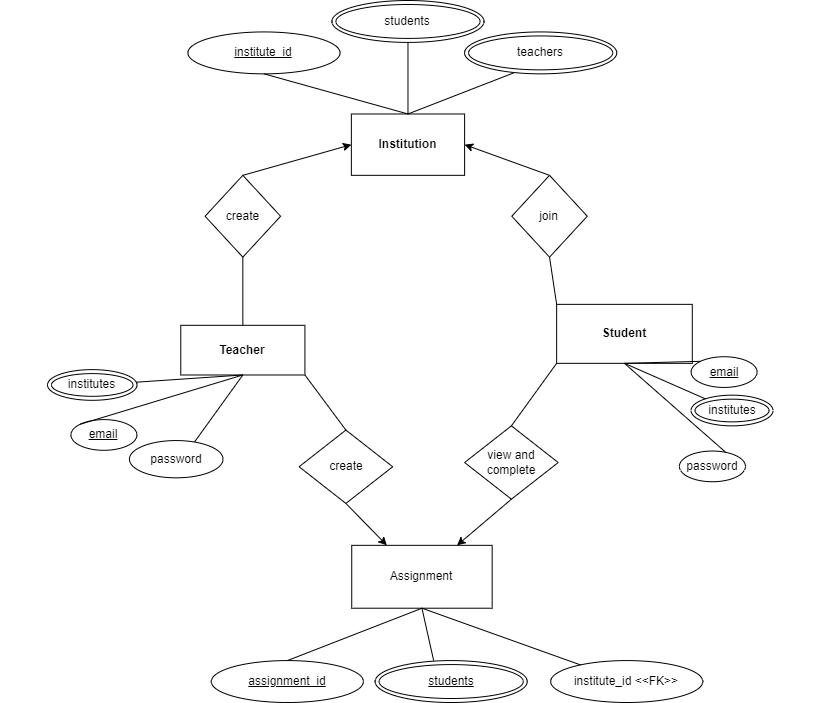

The diagram above was exported from draw.io. Its source (the exported page's mxGraphModel, read from the mxfile embedded in the PNG):
<mxGraphModel dx="2789" dy="1915" grid="0" gridSize="10" guides="1" tooltips="1" connect="1" arrows="1" fold="1" page="1" pageScale="1" pageWidth="850" pageHeight="1100" background="none" math="0" shadow="0">
  <root>
    <mxCell id="0" />
    <mxCell id="1" parent="0" />
    <mxCell id="70" value="" style="group" vertex="1" connectable="0" parent="1">
      <mxGeometry x="-795" y="-829" width="784" height="702" as="geometry" />
    </mxCell>
    <mxCell id="37" value="" style="group" vertex="1" connectable="0" parent="70">
      <mxGeometry x="58.50746268656716" y="41.91044776119403" width="725.4925373134329" height="471.4925373134328" as="geometry" />
    </mxCell>
    <mxCell id="14" value="" style="group;rounded=0;" vertex="1" connectable="0" parent="37">
      <mxGeometry x="-105.31343283582089" y="282.8955223880597" width="392" height="188.59701492537314" as="geometry" />
    </mxCell>
    <mxCell id="2" value="&lt;b&gt;Teacher&lt;br&gt;&lt;/b&gt;" style="rounded=0;whiteSpace=wrap;html=1;" vertex="1" parent="14">
      <mxGeometry x="180.07114153371072" width="124.1473885743695" height="49.671641791044784" as="geometry" />
    </mxCell>
    <mxCell id="8" value="password" style="ellipse;whiteSpace=wrap;html=1;rounded=0;" vertex="1" parent="14">
      <mxGeometry x="128.71641791044775" y="115.25373134328359" width="93.61194029850746" height="37.258388059701495" as="geometry" />
    </mxCell>
    <mxCell id="9" value="" style="endArrow=none;html=1;entryX=0.5;entryY=1;entryDx=0;entryDy=0;exitX=0.697;exitY=0.033;exitDx=0;exitDy=0;exitPerimeter=0;rounded=0;" edge="1" parent="14" source="8" target="2">
      <mxGeometry width="50" height="50" relative="1" as="geometry">
        <mxPoint x="248.294777148739" y="198.68656716417914" as="sourcePoint" />
        <mxPoint x="313.63550797735456" y="136.59701492537317" as="targetPoint" />
      </mxGeometry>
    </mxCell>
    <mxCell id="44" value="create" style="rhombus;whiteSpace=wrap;html=1;" vertex="1" parent="14">
      <mxGeometry x="298.3880597014925" y="104.77611940298507" width="93.61194029850746" height="73.34328358208955" as="geometry" />
    </mxCell>
    <mxCell id="58" value="" style="endArrow=none;html=1;rounded=1;strokeWidth=1;exitX=1;exitY=1;exitDx=0;exitDy=0;entryX=0.5;entryY=0;entryDx=0;entryDy=0;" edge="1" parent="14" source="2" target="44">
      <mxGeometry width="50" height="50" relative="1" as="geometry">
        <mxPoint x="444.65671641791045" y="-41.91044776119403" as="sourcePoint" />
        <mxPoint x="503.1641791044776" y="-94.29850746268657" as="targetPoint" />
      </mxGeometry>
    </mxCell>
    <mxCell id="17" value="" style="group;rounded=0;" vertex="1" connectable="0" parent="37">
      <mxGeometry x="311.4118208955224" y="261.9402985074627" width="414.0807164179105" height="199.07462686567166" as="geometry" />
    </mxCell>
    <mxCell id="18" value="&lt;b&gt;Student&lt;br&gt;&lt;/b&gt;" style="rounded=0;whiteSpace=wrap;html=1;" vertex="1" parent="17">
      <mxGeometry x="139.2167925887802" width="135.64713124034995" height="58.98507462686569" as="geometry" />
    </mxCell>
    <mxCell id="45" value="view and complete" style="rhombus;whiteSpace=wrap;html=1;" vertex="1" parent="17">
      <mxGeometry x="47.18041791044775" y="121.49838805970147" width="93.61194029850746" height="73.34328358208955" as="geometry" />
    </mxCell>
    <mxCell id="59" value="" style="endArrow=none;html=1;rounded=1;strokeWidth=1;entryX=0;entryY=1;entryDx=0;entryDy=0;exitX=0.5;exitY=0;exitDx=0;exitDy=0;" edge="1" parent="17" source="45" target="18">
      <mxGeometry width="50" height="50" relative="1" as="geometry">
        <mxPoint x="27.93146268656717" y="-20.955223880597014" as="sourcePoint" />
        <mxPoint x="86.43892537313434" y="-73.34328358208955" as="targetPoint" />
      </mxGeometry>
    </mxCell>
    <mxCell id="26" value="create" style="rhombus;whiteSpace=wrap;html=1;rotation=0;rounded=0;" vertex="1" parent="37">
      <mxGeometry x="99.0852190659605" y="132.92681172451" width="75.49350024073182" height="81.80111490739077" as="geometry" />
    </mxCell>
    <mxCell id="28" value="" style="endArrow=none;html=1;entryX=0.5;entryY=1;entryDx=0;entryDy=0;exitX=0.5;exitY=0;exitDx=0;exitDy=0;rounded=0;" edge="1" parent="37" source="2" target="26">
      <mxGeometry width="50" height="50" relative="1" as="geometry">
        <mxPoint x="141.55031295137218" y="286.3039021758677" as="sourcePoint" />
        <mxPoint x="235.91718825228696" y="276.0787628124438" as="targetPoint" />
      </mxGeometry>
    </mxCell>
    <mxCell id="31" value="join" style="rhombus;whiteSpace=wrap;html=1;rotation=0;rounded=0;" vertex="1" parent="37">
      <mxGeometry x="405.77756379393355" y="132.92681172451" width="75.49350024073182" height="81.80111490739077" as="geometry" />
    </mxCell>
    <mxCell id="32" value="" style="endArrow=none;html=1;entryX=0.5;entryY=1;entryDx=0;entryDy=0;rounded=0;exitX=0;exitY=0;exitDx=0;exitDy=0;" edge="1" parent="37" source="18" target="31">
      <mxGeometry width="50" height="50" relative="1" as="geometry">
        <mxPoint x="315.94029850746267" y="261.9402985074627" as="sourcePoint" />
        <mxPoint x="447.610399614829" y="199.39021758676495" as="targetPoint" />
      </mxGeometry>
    </mxCell>
    <mxCell id="33" value="&lt;b&gt;Institution&lt;/b&gt;" style="rounded=0;whiteSpace=wrap;html=1;" vertex="1" parent="37">
      <mxGeometry x="245.35387578237842" y="71.5725671641791" width="113.24025036109774" height="61.35083618054308" as="geometry" />
    </mxCell>
    <mxCell id="34" value="" style="endArrow=classic;html=1;entryX=0;entryY=0.5;entryDx=0;entryDy=0;exitX=0.5;exitY=0;exitDx=0;exitDy=0;" edge="1" parent="37" source="26" target="33">
      <mxGeometry width="50" height="50" relative="1" as="geometry">
        <mxPoint x="160.42368801155516" y="102.25139363423845" as="sourcePoint" />
        <mxPoint x="207.60712566201255" y="51.12569681711923" as="targetPoint" />
      </mxGeometry>
    </mxCell>
    <mxCell id="36" value="" style="endArrow=classic;html=1;entryX=1;entryY=0.5;entryDx=0;entryDy=0;exitX=0.5;exitY=0;exitDx=0;exitDy=0;" edge="1" parent="37" source="31" target="33">
      <mxGeometry width="50" height="50" relative="1" as="geometry">
        <mxPoint x="188.73375060182957" y="194.27764790505304" as="sourcePoint" />
        <mxPoint x="235.91718825228696" y="143.15195108793384" as="targetPoint" />
      </mxGeometry>
    </mxCell>
    <mxCell id="41" value="teachers" style="ellipse;shape=doubleEllipse;whiteSpace=wrap;html=1;" vertex="1" parent="37">
      <mxGeometry x="358.5922388059701" y="-10.477611940298507" width="152.11940298507463" height="41.91044776119403" as="geometry" />
    </mxCell>
    <mxCell id="48" value="" style="endArrow=none;html=1;entryX=0.322;entryY=0.978;entryDx=0;entryDy=0;exitX=0.5;exitY=0;exitDx=0;exitDy=0;entryPerimeter=0;" edge="1" parent="37" source="33" target="41">
      <mxGeometry width="50" height="50" relative="1" as="geometry">
        <mxPoint x="313.67549350024063" y="10.477611940298507" as="sourcePoint" />
        <mxPoint x="321.79104477611935" y="-41.91044776119403" as="targetPoint" />
      </mxGeometry>
    </mxCell>
    <mxCell id="7" value="institutes" style="ellipse;shape=doubleEllipse;whiteSpace=wrap;html=1;rounded=0;" vertex="1" parent="70">
      <mxGeometry y="369.11579104477613" width="89.4579104477612" height="30.678447761194032" as="geometry" />
    </mxCell>
    <mxCell id="10" value="" style="endArrow=none;html=1;entryX=0.5;entryY=1;entryDx=0;entryDy=0;rounded=0;" edge="1" parent="70" source="7" target="2">
      <mxGeometry width="50" height="50" relative="1" as="geometry">
        <mxPoint x="113.98574867597492" y="446.81574141341486" as="sourcePoint" />
        <mxPoint x="204.77611940298507" y="379.34004675418095" as="targetPoint" />
      </mxGeometry>
    </mxCell>
    <mxCell id="5" value="&lt;u&gt;email&lt;/u&gt;" style="ellipse;whiteSpace=wrap;html=1;rounded=0;" vertex="1" parent="70">
      <mxGeometry x="23.402230139624457" y="419.10750728286285" width="66.05681271064034" height="30.67541809027154" as="geometry" />
    </mxCell>
    <mxCell id="11" value="" style="endArrow=none;html=1;exitX=0;exitY=0;exitDx=0;exitDy=0;entryX=0.5;entryY=1;entryDx=0;entryDy=0;rounded=0;" edge="1" parent="70" source="5" target="2">
      <mxGeometry width="50" height="50" relative="1" as="geometry">
        <mxPoint x="204.77611940298507" y="445.8034526164359" as="sourcePoint" />
        <mxPoint x="204.77611940298507" y="379.34004675418095" as="targetPoint" />
      </mxGeometry>
    </mxCell>
    <mxCell id="19" value="&lt;u&gt;email&lt;/u&gt;" style="ellipse;whiteSpace=wrap;html=1;rounded=0;" vertex="1" parent="70">
      <mxGeometry x="643.5802022147327" y="356.24284553137926" width="66.05681271064034" height="30.67541809027154" as="geometry" />
    </mxCell>
    <mxCell id="24" value="" style="endArrow=none;html=1;exitX=0;exitY=0;exitDx=0;exitDy=0;entryX=0.5;entryY=1;entryDx=0;entryDy=0;rounded=0;" edge="1" parent="70" source="19" target="18">
      <mxGeometry width="50" height="50" relative="1" as="geometry">
        <mxPoint x="516.1868078960039" y="435.578313253012" as="sourcePoint" />
        <mxPoint x="516.1868078960039" y="369.1149073907571" as="targetPoint" />
      </mxGeometry>
    </mxCell>
    <mxCell id="20" value="institutes" style="ellipse;shape=doubleEllipse;whiteSpace=wrap;html=1;rounded=0;" vertex="1" parent="70">
      <mxGeometry x="643.5820895522387" y="394.6706865671642" width="81.91044776119402" height="30.678447761194032" as="geometry" />
    </mxCell>
    <mxCell id="23" value="" style="endArrow=none;html=1;entryX=0.5;entryY=1;entryDx=0;entryDy=0;rounded=0;" edge="1" parent="70" source="20" target="18">
      <mxGeometry width="50" height="50" relative="1" as="geometry">
        <mxPoint x="425.39643716899377" y="436.59060204999105" as="sourcePoint" />
        <mxPoint x="516.1868078960039" y="369.1149073907571" as="targetPoint" />
      </mxGeometry>
    </mxCell>
    <mxCell id="21" value="password" style="ellipse;whiteSpace=wrap;html=1;rounded=0;" vertex="1" parent="70">
      <mxGeometry x="631.8794646124217" y="450.54135299406585" width="66.05681271064034" height="30.67541809027154" as="geometry" />
    </mxCell>
    <mxCell id="22" value="" style="endArrow=none;html=1;entryX=0.5;entryY=1;entryDx=0;entryDy=0;exitX=0.697;exitY=0.033;exitDx=0;exitDy=0;exitPerimeter=0;rounded=0;" edge="1" parent="70" source="21" target="18">
      <mxGeometry width="50" height="50" relative="1" as="geometry">
        <mxPoint x="549.215214251324" y="481.59144038841936" as="sourcePoint" />
        <mxPoint x="596.3986519017815" y="430.4657435713001" as="targetPoint" />
      </mxGeometry>
    </mxCell>
    <mxCell id="39" value="Assignment" style="rounded=0;whiteSpace=wrap;html=1;" vertex="1" parent="70">
      <mxGeometry x="304.23880597014926" y="544.8358208955224" width="140.4179104477612" height="62.865671641791046" as="geometry" />
    </mxCell>
    <mxCell id="40" value="&lt;u&gt;institute_id&lt;/u&gt;" style="ellipse;whiteSpace=wrap;html=1;" vertex="1" parent="70">
      <mxGeometry x="140.4179104477612" y="31.432835820895523" width="152.11940298507463" height="41.91044776119403" as="geometry" />
    </mxCell>
    <mxCell id="43" value="students" style="ellipse;shape=doubleEllipse;whiteSpace=wrap;html=1;" vertex="1" parent="70">
      <mxGeometry x="284.4164776119403" width="152.11940298507463" height="41.91044776119403" as="geometry" />
    </mxCell>
    <mxCell id="47" value="" style="endArrow=none;html=1;entryX=0.5;entryY=1;entryDx=0;entryDy=0;exitX=0.5;exitY=0;exitDx=0;exitDy=0;" edge="1" parent="70" source="33" target="43">
      <mxGeometry width="50" height="50" relative="1" as="geometry">
        <mxPoint x="339.3432835820895" y="41.91044776119403" as="sourcePoint" />
        <mxPoint x="397.8507462686567" y="-10.477611940298507" as="targetPoint" />
      </mxGeometry>
    </mxCell>
    <mxCell id="49" value="" style="endArrow=none;html=1;entryX=0.5;entryY=1;entryDx=0;entryDy=0;exitX=0.5;exitY=0;exitDx=0;exitDy=0;" edge="1" parent="70" source="33" target="40">
      <mxGeometry width="50" height="50" relative="1" as="geometry">
        <mxPoint x="-11.696207992296587" y="42.83247761194029" as="sourcePoint" />
        <mxPoint x="156.56597014925362" y="-10.477611940298388" as="targetPoint" />
      </mxGeometry>
    </mxCell>
    <mxCell id="52" style="edgeStyle=none;html=1;exitX=0.5;exitY=1;exitDx=0;exitDy=0;entryX=0.25;entryY=0;entryDx=0;entryDy=0;" edge="1" parent="70" source="44" target="39">
      <mxGeometry relative="1" as="geometry" />
    </mxCell>
    <mxCell id="53" style="edgeStyle=none;html=1;exitX=0.5;exitY=1;exitDx=0;exitDy=0;entryX=0.75;entryY=0;entryDx=0;entryDy=0;" edge="1" parent="70" source="45" target="39">
      <mxGeometry relative="1" as="geometry" />
    </mxCell>
    <mxCell id="55" style="edgeStyle=none;html=1;exitX=1;exitY=1;exitDx=0;exitDy=0;" edge="1" parent="70" source="2">
      <mxGeometry relative="1" as="geometry">
        <mxPoint x="256.65273631840785" y="374.7492537313434" as="targetPoint" />
      </mxGeometry>
    </mxCell>
    <mxCell id="65" style="edgeStyle=none;rounded=1;html=1;exitX=0.5;exitY=0;exitDx=0;exitDy=0;strokeWidth=1;endArrow=classic;endFill=1;entryX=0.25;entryY=1;entryDx=0;entryDy=0;strokeColor=none;" edge="1" parent="70" source="61" target="39">
      <mxGeometry relative="1" as="geometry" />
    </mxCell>
    <mxCell id="61" value="&lt;u&gt;assignment_id&lt;/u&gt;" style="ellipse;whiteSpace=wrap;html=1;" vertex="1" parent="70">
      <mxGeometry x="163.82089552238804" y="660.089552238806" width="152.11940298507463" height="41.91044776119403" as="geometry" />
    </mxCell>
    <mxCell id="62" value="&lt;u&gt;students&lt;br&gt;&lt;/u&gt;" style="ellipse;shape=doubleEllipse;whiteSpace=wrap;html=1;" vertex="1" parent="70">
      <mxGeometry x="327.6417910447761" y="660.089552238806" width="152.11940298507463" height="41.91044776119403" as="geometry" />
    </mxCell>
    <mxCell id="63" value="institute_id &amp;lt;&amp;lt;FK&amp;gt;&amp;gt;" style="ellipse;whiteSpace=wrap;html=1;" vertex="1" parent="70">
      <mxGeometry x="503.1641791044776" y="660.089552238806" width="152.11940298507463" height="41.91044776119403" as="geometry" />
    </mxCell>
    <mxCell id="67" value="" style="endArrow=none;html=1;rounded=1;shadow=0;sketch=0;strokeWidth=1;entryX=0.5;entryY=1;entryDx=0;entryDy=0;exitX=0.5;exitY=0;exitDx=0;exitDy=0;" edge="1" parent="70" source="61" target="39">
      <mxGeometry width="50" height="50" relative="1" as="geometry">
        <mxPoint x="397.8507462686567" y="702" as="sourcePoint" />
        <mxPoint x="456.35820895522386" y="649.6119402985074" as="targetPoint" />
      </mxGeometry>
    </mxCell>
    <mxCell id="68" value="" style="endArrow=none;html=1;rounded=1;shadow=0;sketch=0;strokeWidth=1;entryX=0.5;entryY=1;entryDx=0;entryDy=0;" edge="1" parent="70" target="39">
      <mxGeometry width="50" height="50" relative="1" as="geometry">
        <mxPoint x="386.14925373134326" y="660.089552238806" as="sourcePoint" />
        <mxPoint x="456.35820895522386" y="649.6119402985074" as="targetPoint" />
      </mxGeometry>
    </mxCell>
    <mxCell id="69" value="" style="endArrow=none;html=1;rounded=1;shadow=0;sketch=0;strokeWidth=1;" edge="1" parent="70" source="63">
      <mxGeometry width="50" height="50" relative="1" as="geometry">
        <mxPoint x="397.8507462686567" y="702" as="sourcePoint" />
        <mxPoint x="374.44776119402985" y="607.7014925373135" as="targetPoint" />
      </mxGeometry>
    </mxCell>
  </root>
</mxGraphModel>